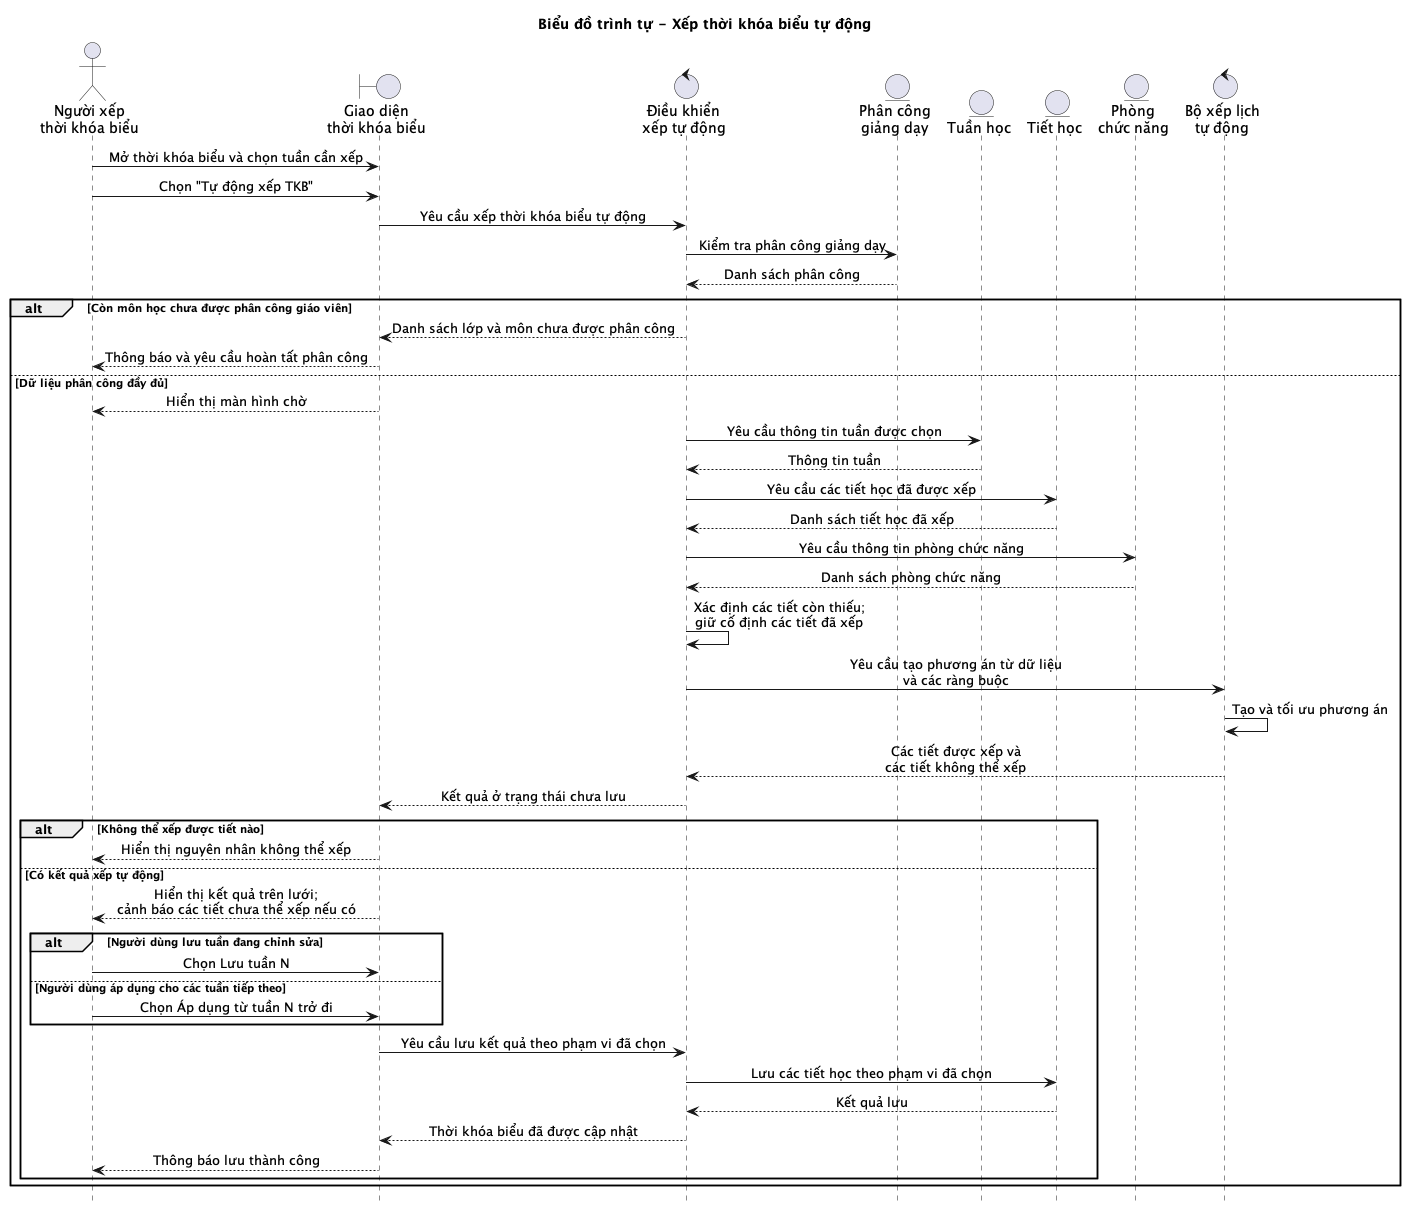

The diagram above was rendered by PlantUML. Its source (embedded in the PNG):
@startuml
title Biểu đồ trình tự - Xếp thời khóa biểu tự động

hide footbox
skinparam sequenceMessageAlign center
skinparam responseMessageBelowArrow true

actor "Người xếp\nthời khóa biểu" as User
boundary "Giao diện\nthời khóa biểu" as TimetableUI
control "Điều khiển\nxếp tự động" as ScheduleController
entity "Phân công\ngiảng dạy" as Assignment
entity "Tuần học" as Week
entity "Tiết học" as Slot
entity "Phòng\nchức năng" as Room
control "Bộ xếp lịch\ntự động" as Solver

User -> TimetableUI: Mở thời khóa biểu và chọn tuần cần xếp
User -> TimetableUI: Chọn "Tự động xếp TKB"
TimetableUI -> ScheduleController: Yêu cầu xếp thời khóa biểu tự động
ScheduleController -> Assignment: Kiểm tra phân công giảng dạy
Assignment --> ScheduleController: Danh sách phân công

alt Còn môn học chưa được phân công giáo viên
    ScheduleController --> TimetableUI: Danh sách lớp và môn chưa được phân công
    TimetableUI --> User: Thông báo và yêu cầu hoàn tất phân công
else Dữ liệu phân công đầy đủ
    TimetableUI --> User: Hiển thị màn hình chờ
    ScheduleController -> Week: Yêu cầu thông tin tuần được chọn
    Week --> ScheduleController: Thông tin tuần
    ScheduleController -> Slot: Yêu cầu các tiết học đã được xếp
    Slot --> ScheduleController: Danh sách tiết học đã xếp
    ScheduleController -> Room: Yêu cầu thông tin phòng chức năng
    Room --> ScheduleController: Danh sách phòng chức năng
    ScheduleController -> ScheduleController: Xác định các tiết còn thiếu;\ngiữ cố định các tiết đã xếp
    ScheduleController -> Solver: Yêu cầu tạo phương án từ dữ liệu\nvà các ràng buộc
    Solver -> Solver: Tạo và tối ưu phương án
    Solver --> ScheduleController: Các tiết được xếp và\ncác tiết không thể xếp
    ScheduleController --> TimetableUI: Kết quả ở trạng thái chưa lưu

    alt Không thể xếp được tiết nào
        TimetableUI --> User: Hiển thị nguyên nhân không thể xếp
    else Có kết quả xếp tự động
        TimetableUI --> User: Hiển thị kết quả trên lưới;\ncảnh báo các tiết chưa thể xếp nếu có

        alt Người dùng lưu tuần đang chỉnh sửa
            User -> TimetableUI: Chọn Lưu tuần N
        else Người dùng áp dụng cho các tuần tiếp theo
            User -> TimetableUI: Chọn Áp dụng từ tuần N trở đi
        end
        TimetableUI -> ScheduleController: Yêu cầu lưu kết quả theo phạm vi đã chọn
        ScheduleController -> Slot: Lưu các tiết học theo phạm vi đã chọn
        Slot --> ScheduleController: Kết quả lưu
        ScheduleController --> TimetableUI: Thời khóa biểu đã được cập nhật
        TimetableUI --> User: Thông báo lưu thành công
    end
end

@enduml